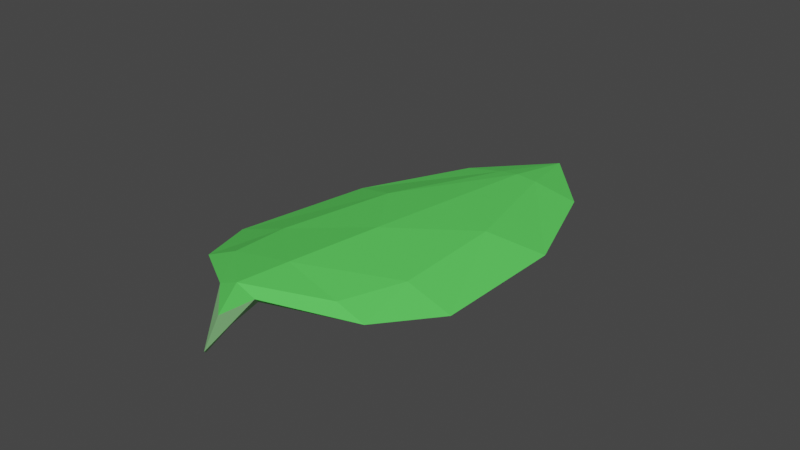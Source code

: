 # Source: Lehti.blend  (saved by Blender 2.80.75; exported with 4.5.12 LTS)
import bpy
from mathutils import Matrix  # noqa: F401  (used for matrix-valued properties, if any)

bpy.ops.wm.read_factory_settings(use_empty=True)
scene = bpy.context.scene
scene.name = 'Scene'

# ---- collections
col_collection = bpy.data.collections.new('Collection'); scene.collection.children.link(col_collection)

# ---- materials (node trees are filled in below, after node groups)
mat_material_001 = bpy.data.materials.new('Material.001')
mat_material_001.use_transparent_shadow = False
mat_material = bpy.data.materials.new('Material')
mat_material.alpha_threshold = 0.0
mat_material.use_transparent_shadow = False
mat_material.line_color = (0.0, 0.0, 0.0, 1.0)

# ---- material node trees
mat_material_001.use_nodes = True; mat_material_001.node_tree.nodes.clear()
_N = mat_material_001.node_tree.nodes; _L = mat_material_001.node_tree.links
n0 = _N.new('ShaderNodeOutputMaterial'); n0.name = 'Material Output'; n0.location = (300, 300)
n1 = _N.new('ShaderNodeBsdfPrincipled'); n1.name = 'Principled BSDF'; n1.location = (10, 300)
n1.distribution = 'GGX'
n1.subsurface_method = 'BURLEY'
n1.inputs[0].default_value = (0.1165, 0.8, 0.1169, 1.0)
n1.inputs[3].default_value = 1.45
n1.inputs[27].default_value = (0.0, 0.0, 0.0, 1.0)
n1.inputs[28].default_value = 1.0
_L.new(n1.outputs[0], n0.inputs[0])
n0.is_active_output = True
mat_material.use_nodes = True; mat_material.node_tree.nodes.clear()
_N = mat_material.node_tree.nodes; _L = mat_material.node_tree.links
n0 = _N.new('ShaderNodeOutputMaterial'); n0.name = 'Material Output'; n0.location = (300, 300)
n1 = _N.new('ShaderNodeBsdfPrincipled'); n1.name = 'Principled BSDF'; n1.location = (10, 300)
n1.distribution = 'GGX'
n1.subsurface_method = 'BURLEY'
n1.inputs[0].default_value = (0.3437, 0.8, 0.3165, 1.0)
n1.inputs[2].default_value = 0.4
n1.inputs[3].default_value = 1.45
n1.inputs[27].default_value = (0.0, 0.0, 0.0, 1.0)
n1.inputs[28].default_value = 1.0
_L.new(n1.outputs[0], n0.inputs[0])
n0.is_active_output = True

# ---- world
world_world = bpy.data.worlds.new('World'); scene.world = world_world
world_world.use_nodes = True; world_world.node_tree.nodes.clear()
_N = world_world.node_tree.nodes; _L = world_world.node_tree.links
n0 = _N.new('ShaderNodeOutputWorld'); n0.name = 'World Output'; n0.location = (300, 300)
n1 = _N.new('ShaderNodeBackground'); n1.name = 'Background'; n1.location = (10, 300)
n1.inputs[0].default_value = (0.05088, 0.05088, 0.05088, 1.0)
_L.new(n1.outputs[0], n0.inputs[0])
n0.is_active_output = True
world_world.color = (0.05088, 0.05088, 0.05088)
world_world.use_sun_shadow = False
world_world.sun_shadow_jitter_overblur = 0.0

# ---- meshes
me_cube_003 = bpy.data.meshes.new('Cube.003')
me_cube_003.from_pydata([(-1.122, 9.139, 2.522), (-1.431, 10.01, 2.655), (-1.569, 9.256, 3.612), (-1.274, 9.843, 2.436), (-0.8845, 1.417, 1.602), (-0.7568, 5.542, 2.81), (-0.715, 7.706, 3.444), (-0.6209, 7.408, 2.677), (-0.4731, 5.72, 2.256), (-0.6038, 1.321, 1.082), (-0.5814, -6.952, -1.365), (-0.8241, -10.23, -2.446), (-0.8741, -7.06, -1.134), (-1.734, -7.067, -1.222), (-3.385, -1.535, 0.4269), (-3.891, 3.393, 1.76), (-3.223, 5.986, 2.493), (-1.518, 7.778, 3.152), (-0.0265, -7.101, -1.284), (1.38, -1.664, 0.4323), (2.032, 3.246, 1.66), (1.553, 5.847, 2.563), (0.126, 7.745, 3.091), (-1.209, 7.452, 2.671), (-1.062, 5.764, 2.25), (-1.192, 1.365, 1.076), (-1.17, -6.908, -1.371), (-0.9019, 7.543, 2.551), (-0.7542, 5.855, 2.13), (-0.8849, 1.456, 0.9561), (-0.8624, -6.817, -1.491), (1.724, -7.128, -1.689), (3.754, -2.598, -0.6821), (4.513, 3.199, 0.6785), (2.993, 5.973, 1.929), (-3.6, -7.047, -1.596), (-5.388, -2.308, -0.4178), (-5.542, 3.337, 0.9602), (-4.367, 6.065, 2.098)], [], [(12, 11, 18), (36, 25, 26), (12, 13, 11), (36, 26, 35), (26, 11, 35), (14, 13, 12), (18, 19, 12), (12, 19, 4), (12, 4, 14), (22, 34, 7), (0, 22, 7), (7, 34, 8), (14, 4, 15), (19, 20, 4), (4, 20, 5), (4, 5, 15), (20, 21, 5), (15, 5, 16), (26, 30, 11), (10, 11, 30), (30, 26, 25, 29), (34, 33, 8), (8, 33, 9), (33, 32, 9), (5, 21, 6), (21, 22, 6), (5, 6, 16), (16, 6, 17), (3, 22, 0), (1, 22, 3), (3, 0, 17), (1, 3, 17), (6, 2, 17), (2, 1, 17), (6, 22, 2), (2, 22, 1), (10, 30, 29, 9), (9, 29, 28, 8), (7, 8, 28, 27), (9, 32, 10), (36, 35, 13), (14, 36, 13), (37, 36, 14), (29, 25, 24, 28), (23, 27, 28, 24), (7, 27, 0), (27, 23, 0), (34, 20, 33), (33, 19, 32), (18, 32, 19), (18, 31, 32), (10, 31, 11), (32, 31, 10), (21, 34, 22), (20, 19, 33), (21, 20, 34), (16, 38, 15), (38, 37, 15), (15, 37, 14), (18, 11, 31), (13, 35, 11), (17, 38, 16), (36, 37, 25), (25, 37, 24), (37, 38, 24), (24, 38, 23), (0, 23, 17), (38, 17, 23)])
me_cube_003.polygons.foreach_set('material_index', [0, 0, 0, 0, 0, 0, 0, 0, 0, 0, 1, 0, 0, 0, 0, 0, 0, 0, 1, 1, 1, 0, 0, 0, 0, 0, 0, 0, 1, 1, 1, 1, 0, 1, 0, 1, 1, 1, 1, 0, 0, 0, 0, 1, 1, 1, 1, 0, 0, 0, 0, 0, 0, 0, 0, 0, 0, 0, 0, 0, 0, 0, 0, 0, 0, 0, 1, 0])
_uv = me_cube_003.uv_layers.new(name='UVMap')
_uv.uv.foreach_set('vector', [0.0, 0.0, 0.0, 0.0, 0.0, 0.0, 0.0, 0.0, 0.0, 0.0, 0.0, 0.0, 0.0, 0.0, 0.0, 0.0, 0.0, 0.0, 0.0, 0.0, 0.0, 0.0, 0.0, 0.0, 0.0, 0.0, 0.0, 0.0, 0.0, 0.0, 0.0, 0.0, 0.0, 0.0, 0.0, 0.0, 0.0, 0.0, 0.0, 0.0, 0.0, 0.0, 0.0, 0.0, 0.0, 0.0, 0.0, 0.0, 0.0, 0.0, 0.0, 0.0, 0.0, 0.0, 0.0, 0.0, 0.0, 0.0, 0.0, 0.0, 0.0, 0.0, 0.0, 0.0, 0.0, 0.0, 0.0, 0.0, 0.0, 0.0, 0.0, 0.0, 0.0, 0.0, 0.0, 0.0, 0.0, 0.0, 0.0, 0.0, 0.0, 0.0, 0.0, 0.0, 0.0, 0.0, 0.0, 0.0, 0.0, 0.0, 0.0, 0.0, 0.0, 0.0, 0.0, 0.0, 0.0, 0.0, 0.0, 0.0, 0.0, 0.0, 0.0, 0.0, 0.0, 0.0, 0.0, 0.0, 0.0, 0.0, 0.0, 0.0, 0.0, 0.0, 0.0, 0.0, 0.0, 0.0, 0.0, 0.0, 0.0, 0.0, 0.0, 0.0, 0.0, 0.0, 0.0, 0.0, 0.0, 0.0, 0.0, 0.0, 0.0, 0.0, 0.0, 0.0, 0.0, 0.0, 0.0, 0.0, 0.0, 0.0, 0.0, 0.0, 0.0, 0.0, 0.0, 0.0, 0.0, 0.0, 0.0, 0.0, 0.0, 0.0, 0.0, 0.0, 0.0, 0.0, 0.0, 0.0, 0.0, 0.0, 0.0, 0.0, 0.0, 0.0, 0.0, 0.0, 0.0, 0.0, 0.0, 0.0, 0.0, 0.0, 0.0, 0.0, 0.0, 0.0, 0.0, 0.0, 0.0, 0.0, 0.0, 0.0, 0.0, 0.0, 0.0, 0.0, 0.0, 0.0, 0.0, 0.0, 0.0, 0.0, 0.0, 0.0, 0.0, 0.0, 0.0, 0.0, 0.0, 0.0, 0.0, 0.0, 0.0, 0.0, 0.0, 0.0, 0.0, 0.0, 0.0, 0.0, 0.0, 0.0, 0.0, 0.0, 0.0, 0.0, 0.0, 0.0, 0.0, 0.0, 0.0, 0.0, 0.0, 0.0, 0.0, 0.0, 0.0, 0.0, 0.0, 0.0, 0.0, 0.0, 0.0, 0.0, 0.0, 0.0, 0.0, 0.0, 0.0, 0.0, 0.0, 0.0, 0.0, 0.0, 0.0, 0.0, 0.0, 0.0, 0.0, 0.0, 0.0, 0.0, 0.0, 0.0, 0.0, 0.0, 0.0, 0.0, 0.0, 0.0, 0.0, 0.0, 0.0, 0.0, 0.0, 0.0, 0.0, 0.0, 0.0, 0.0, 0.0, 0.0, 0.0, 0.0, 0.0, 0.0, 0.0, 0.0, 0.0, 0.0, 0.0, 0.0, 0.0, 0.0, 0.0, 0.0, 0.0, 0.0, 0.0, 0.0, 0.0, 0.0, 0.0, 0.0, 0.0, 0.0, 0.0, 0.0, 0.0, 0.0, 0.0, 0.0, 0.0, 0.0, 0.0, 0.0, 0.0, 0.0, 0.0, 0.0, 0.0, 0.0, 0.0, 0.0, 0.0, 0.0, 0.0, 0.0, 0.0, 0.0, 0.0, 0.0, 0.0, 0.0, 0.0, 0.0, 0.0, 0.0, 0.0, 0.0, 0.0, 0.0, 0.0, 0.0, 0.0, 0.0, 0.0, 0.0, 0.0, 0.0, 0.0, 0.0, 0.0, 0.0, 0.0, 0.0, 0.0, 0.0, 0.0, 0.0, 0.0, 0.0, 0.0, 0.0, 0.0, 0.0, 0.0, 0.0, 0.0, 0.0, 0.0, 0.0, 0.0, 0.0, 0.0, 0.0, 0.0, 0.0, 0.0, 0.0, 0.0, 0.0, 0.0, 0.0, 0.0, 0.0, 0.0, 0.0, 0.0, 0.0, 0.0, 0.0, 0.0, 0.0, 0.0, 0.0, 0.0, 0.0, 0.0, 0.0, 0.0, 0.0, 0.0, 0.0, 0.0, 0.0, 0.0, 0.0, 0.0, 0.0, 0.0, 0.0, 0.0, 0.0, 0.0, 0.0, 0.0, 0.0, 0.0, 0.0, 0.0, 0.0, 0.0, 0.0, 0.0, 0.0, 0.0, 0.0])
me_cube_003.materials.append(mat_material_001)
me_cube_003.materials.append(mat_material)
me_cube_003.use_remesh_preserve_volume = False
me_cube_003.use_remesh_preserve_attributes = False
me_cube_003.use_mirror_vertex_groups = False
me_cube_003.update()

# ---- objects
ob_cube_003 = bpy.data.objects.new('Cube.003', me_cube_003)

# ---- transforms, parenting, visibility, modifiers, constraints
ob_cube_003.location = (0.0, 0.0, 0.0)
ob_cube_003.rotation_euler = (-0.1961, -4.326e-17, -3.142)
ob_cube_003.scale = (0.1, 0.1, 0.1)
ob_cube_003.lock_rotations_4d = False
ob_cube_003.empty_display_type = 'ARROWS'
ob_cube_003.lineart.crease_threshold = 0.0

# ---- collection membership
col_collection.objects.link(ob_cube_003)

# ---- scene / render settings (as saved in the file)
scene.frame_start = 1; scene.frame_end = 250; scene.frame_set(1)
scene.render.engine = 'BLENDER_EEVEE_NEXT'
scene.cycles.use_denoising = False
scene.cycles.samples = 128
scene.cycles.sampling_pattern = 'TABULATED_SOBOL'
scene.cycles.use_adaptive_sampling = False
scene.cycles.use_light_tree = False
scene.view_settings.view_transform = 'Filmic'
bpy.context.view_layer.update()

# ---- added for rendering (the .blend has no active camera and no usable light): camera, sun
cam_auto = bpy.data.cameras.new('AutoCamera')
cam_auto.lens = 50.0
cam_auto.sensor_width = 36.0
cam_auto.clip_end = 1000.0
ob_auto_camera = bpy.data.objects.new('AutoCamera', cam_auto)
scene.collection.objects.link(ob_auto_camera)
ob_auto_camera.location = (2.39398, -2.81172, 1.93334)
ob_auto_camera.rotation_euler = (1.09748, -7.21219e-08, 0.694738)
scene.camera = ob_auto_camera
light_auto_sun = bpy.data.lights.new('AutoSun', 'SUN')
light_auto_sun.energy = 3.0
light_auto_sun.angle = 0.0523599
ob_auto_sun = bpy.data.objects.new('AutoSun', light_auto_sun)
scene.collection.objects.link(ob_auto_sun)
ob_auto_sun.rotation_euler = (0.872665, 0.174533, 0.523599)
bpy.context.view_layer.update()
